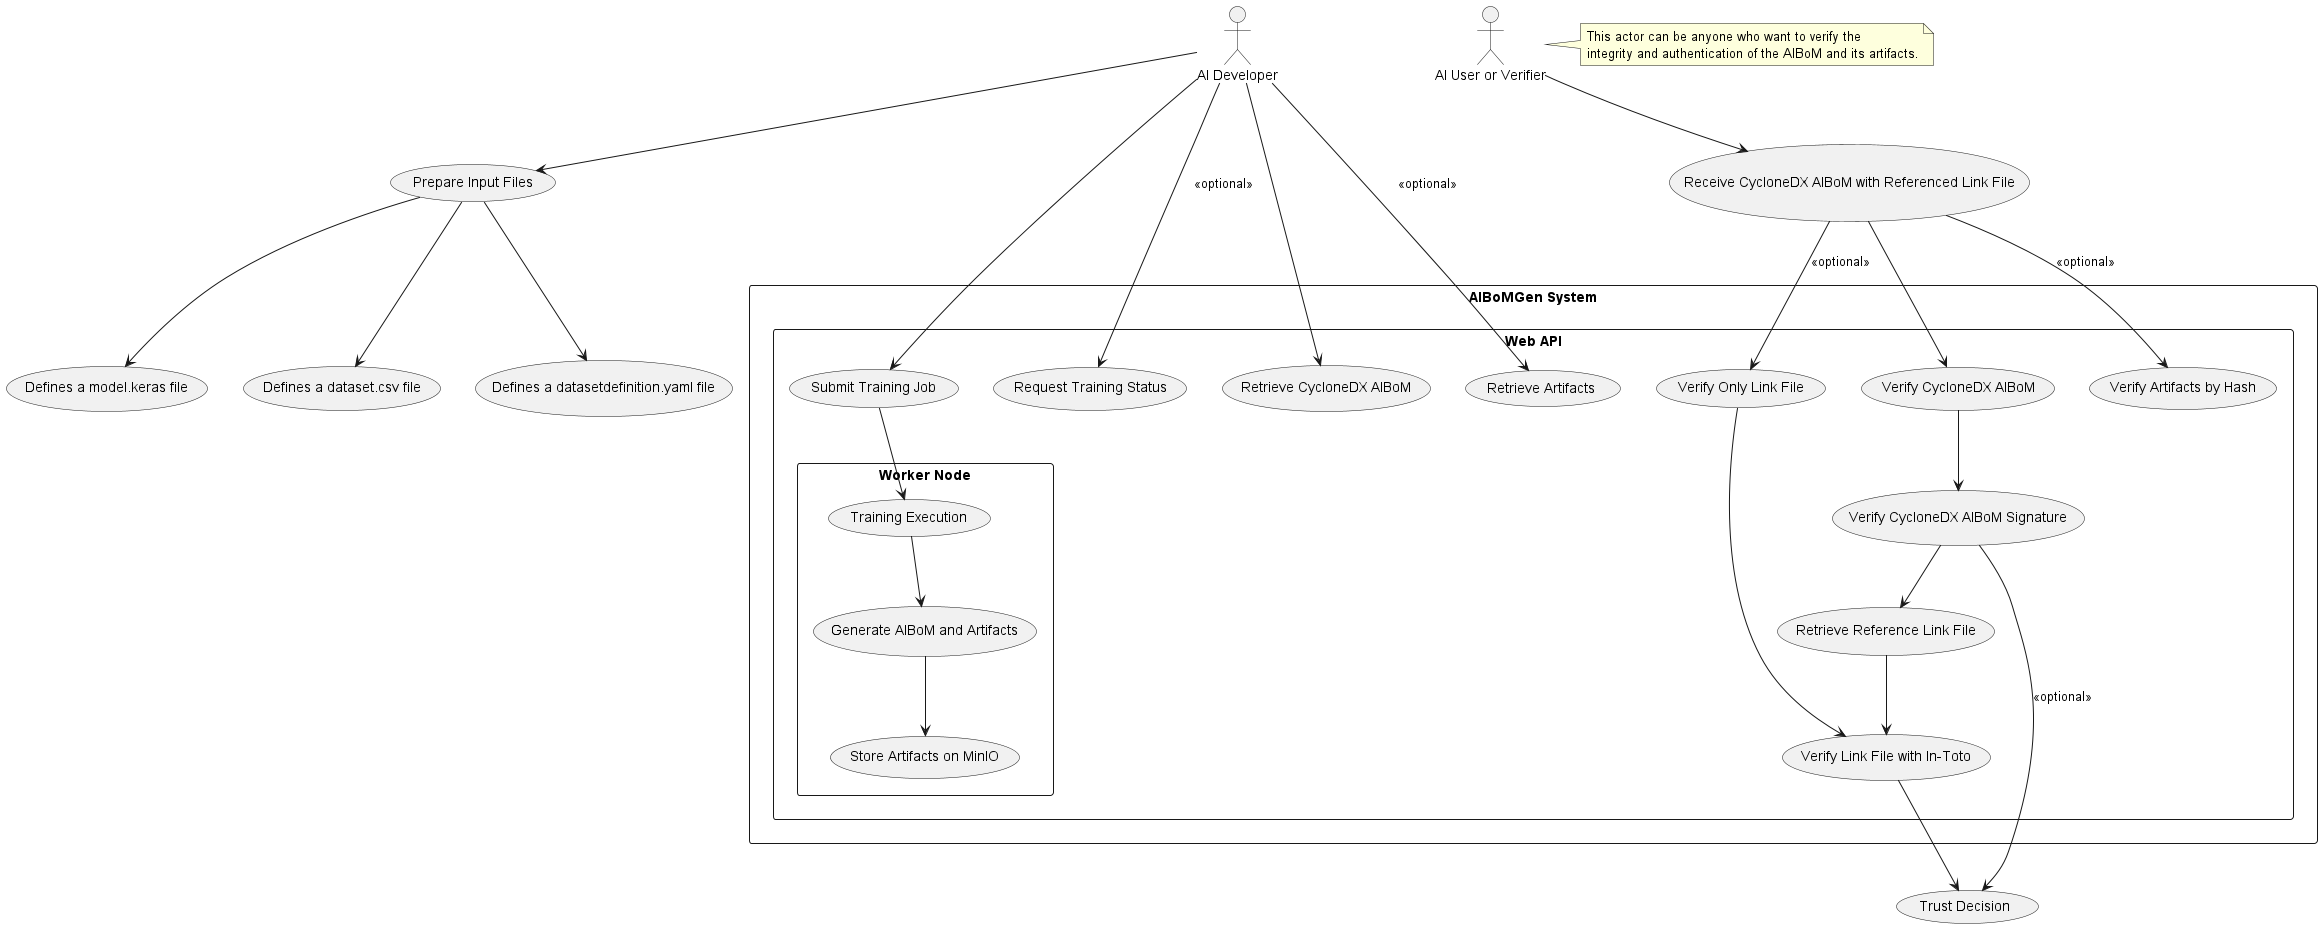

The diagram above was rendered by PlantUML. Its source (embedded in the PNG):
@startuml usecase

top to bottom direction
skinparam linetype straight

(Prepare Input Files) as PrepareInputs
(Defines a model.keras file) as ModelFile
(Defines a dataset.csv file) as DatasetFile
(Defines a datasetdefinition.yaml file) as DatasetDefinitionFile
(Receive CycloneDX AIBoM with Referenced Link File) as ReceiveAIBoM

(Trust Decision) as TrustDecision

actor "AI Developer" as Developer
actor "AI User or Verifier" as User

Developer -[hidden]right-> User

rectangle "AIBoMGen System" as AIBoMGenSystem {

    rectangle "Web API" as API {
        
        rectangle "Worker Node" as WorkerNode {
            (Training Execution) as TrainingExecution
            (Generate AIBoM and Artifacts) as GenerateAIBoM
            (Store Artifacts on MinIO) as StoreArtifacts
        }

        (Submit Training Job) as SubmitJob
        (Request Training Status) as RequestStatus
        (Retrieve CycloneDX AIBoM) as RetrieveAIBoM
        (Retrieve Artifacts) as RetrieveArtifacts

        (Verify CycloneDX AIBoM) as VerifyAIBoM
        (Verify Only Link File) as VerifyOnlyLink
        (Verify CycloneDX AIBoM Signature) as VerifyAIBoMSignature
        (Verify Link File with In-Toto) as VerifyLinkFile
        (Retrieve Reference Link File) as RefrenceLinkFile
        (Verify Artifacts by Hash) as VerifyArtifacts
    }

}



note right of User : This actor can be anyone who want to verify the \nintegrity and authentication of the AIBoM and its artifacts.

Developer --> PrepareInputs
PrepareInputs --> ModelFile
PrepareInputs --> DatasetFile
PrepareInputs --> DatasetDefinitionFile

Developer --> SubmitJob
SubmitJob --> TrainingExecution
TrainingExecution --> GenerateAIBoM
GenerateAIBoM --> StoreArtifacts
Developer --> RequestStatus : <<optional>>
Developer --> RetrieveAIBoM
Developer --> RetrieveArtifacts : <<optional>>

User --> ReceiveAIBoM
ReceiveAIBoM --> VerifyAIBoM
ReceiveAIBoM --> VerifyOnlyLink : <<optional>>

VerifyAIBoM --> VerifyAIBoMSignature
VerifyAIBoMSignature --> RefrenceLinkFile
RefrenceLinkFile --> VerifyLinkFile

VerifyOnlyLink --> VerifyLinkFile

VerifyAIBoM -[hidden]left-> VerifyOnlyLink


ReceiveAIBoM --> VerifyArtifacts : <<optional>>

VerifyAIBoMSignature --> TrustDecision : <<optional>>
VerifyLinkFile --> TrustDecision

@enduml